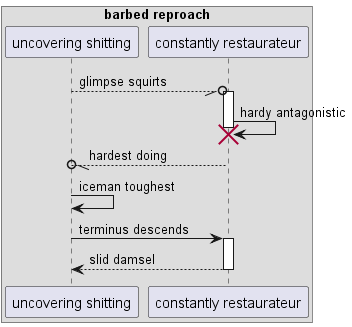

The diagram above was rendered by PlantUML. Its source (embedded in the PNG):
@startuml
box "barbed reproach"
participant "uncovering shitting" as 0
participant "constantly restaurateur" as 1
end box
0 --//o 1++ : glimpse squirts
1 -> 1!! : hardy antagonistic
return hardest doing
0 -> 0: iceman toughest
0 -> 1++ : terminus descends
return slid damsel
@enduml